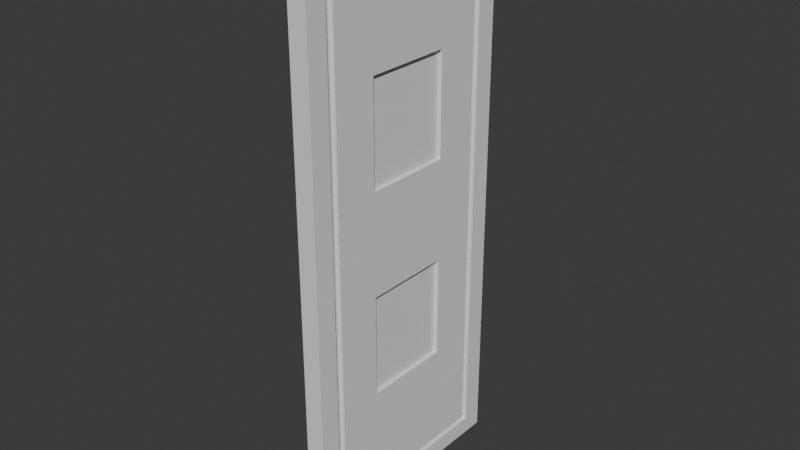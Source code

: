 # Source: door1.blend  (saved by Blender 4.2.66; exported with 4.5.12 LTS)
import bpy
from mathutils import Matrix  # noqa: F401  (used for matrix-valued properties, if any)

bpy.ops.wm.read_factory_settings(use_empty=True)
scene = bpy.context.scene
scene.name = 'Scene'

# ---- collections
col_collection = bpy.data.collections.new('Collection'); scene.collection.children.link(col_collection)

# ---- world
world_world = bpy.data.worlds.new('World'); scene.world = world_world
world_world.use_nodes = True; world_world.node_tree.nodes.clear()
_N = world_world.node_tree.nodes; _L = world_world.node_tree.links
n0 = _N.new('ShaderNodeOutputWorld'); n0.name = 'World Output'; n0.location = (300, 300)
n1 = _N.new('ShaderNodeBackground'); n1.name = 'Background'; n1.location = (10, 300)
n1.inputs[0].default_value = (0.05088, 0.05088, 0.05088, 1.0)
_L.new(n1.outputs[0], n0.inputs[0])
n0.is_active_output = True
world_world.color = (0.05088, 0.05088, 0.05088)
world_world.sun_shadow_jitter_overblur = 0.0

# ---- meshes
me_plane = bpy.data.meshes.new('Plane')
me_plane.from_pydata([(-0.6096, -0.3048, 0.0), (0.0, -0.3048, 0.0), (-0.6096, 0.3048, 0.0), (0.0, 0.3048, 0.0), (-0.5832, 0.2313, 1.207e-08), (-0.5832, -0.2313, 1.207e-08), (-0.02644, -0.2313, -1.207e-08), (-0.02644, 0.2313, -1.207e-08), (-0.5912, 0.2511, 9.526e-09), (-0.5912, -0.2511, 9.526e-09), (-0.01845, -0.2511, -9.526e-09), (-0.01845, 0.2511, -9.526e-09), (-0.5912, 0.2511, -0.07392), (-0.5912, -0.2511, -0.07392), (-0.01845, -0.2511, -0.07392), (-0.01845, 0.2511, -0.07392), (-0.6096, 0.3048, -0.07392), (-0.6096, -0.3048, -0.07392), (9.712e-10, -0.3048, -0.07392), (9.712e-10, 0.3048, -0.07392), (-0.5832, 0.2313, -0.07392), (-0.5832, -0.2313, -0.07392), (-0.02644, -0.2313, -0.07392), (-0.02644, 0.2313, -0.07392), (-0.5912, 0.2511, -0.01451), (-0.5912, -0.2511, -0.01451), (-0.01845, -0.2511, -0.01451), (-0.01845, 0.2511, -0.01451), (-0.5832, 0.2313, -0.01451), (-0.5832, -0.2313, -0.01451), (-0.02644, -0.2313, -0.01451), (-0.02644, 0.2313, -0.01451), (-0.5912, 0.2511, -0.0594), (-0.5912, -0.2511, -0.0594), (-0.01845, -0.2511, -0.0594), (-0.01845, 0.2511, -0.0594), (-0.5832, 0.2313, -0.0594), (-0.5832, -0.2313, -0.0594), (-0.02644, -0.2313, -0.0594), (-0.02644, 0.2313, -0.0594), (-0.4766, -0.2511, 5.716e-09), (-0.3621, -0.2511, 1.905e-09), (-0.2475, -0.2511, -1.905e-09), (-0.133, -0.2511, -5.716e-09), (-0.133, 0.2511, -5.716e-09), (-0.2475, 0.2511, -1.905e-09), (-0.3621, 0.2511, 1.905e-09), (-0.4766, 0.2511, 5.716e-09), (-0.4877, -0.3048, 0.0), (-0.3658, -0.3048, 0.0), (-0.2438, -0.3048, 0.0), (-0.1219, -0.3048, 0.0), (-0.1219, 0.3048, 0.0), (-0.2438, 0.3048, 0.0), (-0.3658, 0.3048, 0.0), (-0.4877, 0.3048, 0.0), (-0.4718, -0.2313, 7.244e-09), (-0.3605, -0.2313, 2.415e-09), (-0.2491, -0.2313, -2.415e-09), (-0.1378, -0.2313, -7.244e-09), (-0.1378, 0.2313, -7.244e-09), (-0.2491, 0.2313, -2.415e-09), (-0.3605, 0.2313, 2.415e-09), (-0.4718, 0.2313, 7.244e-09), (-0.4766, -0.2511, -0.07392), (-0.3621, -0.2511, -0.07392), (-0.2475, -0.2511, -0.07392), (-0.133, -0.2511, -0.07392), (-0.133, 0.2511, -0.07392), (-0.2475, 0.2511, -0.07392), (-0.3621, 0.2511, -0.07392), (-0.4766, 0.2511, -0.07392), (-0.4877, -0.3048, -0.07392), (-0.3658, -0.3048, -0.07392), (-0.2438, -0.3048, -0.07392), (-0.1219, -0.3048, -0.07392), (-0.1219, 0.3048, -0.07392), (-0.2438, 0.3048, -0.07392), (-0.3658, 0.3048, -0.07392), (-0.4877, 0.3048, -0.07392), (-0.4718, -0.2313, -0.07392), (-0.3605, -0.2313, -0.07392), (-0.2491, -0.2313, -0.07392), (-0.1378, -0.2313, -0.07392), (-0.1378, 0.2313, -0.07392), (-0.2491, 0.2313, -0.07392), (-0.3605, 0.2313, -0.07392), (-0.4718, 0.2313, -0.07392), (-0.4766, -0.2511, -0.01451), (-0.3621, -0.2511, -0.01451), (-0.2475, -0.2511, -0.01451), (-0.133, -0.2511, -0.01451), (-0.133, 0.2511, -0.01451), (-0.2475, 0.2511, -0.01451), (-0.3621, 0.2511, -0.01451), (-0.4766, 0.2511, -0.01451), (-0.4718, -0.2313, -0.01451), (-0.3605, -0.2313, -0.01451), (-0.2491, -0.2313, -0.01451), (-0.1378, -0.2313, -0.01451), (-0.1378, 0.2313, -0.01451), (-0.2491, 0.2313, -0.01451), (-0.3605, 0.2313, -0.01451), (-0.4718, 0.2313, -0.01451), (-0.4766, -0.2511, -0.0594), (-0.3621, -0.2511, -0.0594), (-0.2475, -0.2511, -0.0594), (-0.133, -0.2511, -0.0594), (-0.133, 0.2511, -0.0594), (-0.2475, 0.2511, -0.0594), (-0.3621, 0.2511, -0.0594), (-0.4766, 0.2511, -0.0594), (-0.4718, -0.2313, -0.0594), (-0.3605, -0.2313, -0.0594), (-0.2491, -0.2313, -0.0594), (-0.1378, -0.2313, -0.0594), (-0.1378, 0.2313, -0.0594), (-0.2491, 0.2313, -0.0594), (-0.3605, 0.2313, -0.0594), (-0.4718, 0.2313, -0.0594), (-0.5912, 0.1256, 9.526e-09), (-0.5912, -1.49e-08, 9.526e-09), (-0.5912, -0.1256, 9.526e-09), (-0.01845, -0.1256, -9.526e-09), (-0.01845, 1.49e-08, -9.526e-09), (-0.01845, 0.1256, -9.526e-09), (-0.6096, 0.1524, 0.0), (-0.6096, 0.0, 0.0), (-0.6096, -0.1524, 0.0), (0.0, -0.1524, 0.0), (0.0, 0.0, 0.0), (0.0, 0.1524, 0.0), (-0.5832, 0.1156, 1.207e-08), (-0.5832, -7.451e-09, 1.207e-08), (-0.5832, -0.1156, 1.207e-08), (-0.02644, -0.1156, -1.207e-08), (-0.02644, 7.451e-09, -1.207e-08), (-0.02644, 0.1156, -1.207e-08), (-0.5912, 0.1256, -0.07392), (-0.5912, -1.49e-08, -0.07392), (-0.5912, -0.1256, -0.07392), (-0.01845, -0.1256, -0.07392), (-0.01845, 1.49e-08, -0.07392), (-0.01845, 0.1256, -0.07392), (-0.6096, 0.1524, -0.07392), (-0.6096, 0.0, -0.07392), (-0.6096, -0.1524, -0.07392), (9.712e-10, -0.1524, -0.07392), (9.712e-10, 0.0, -0.07392), (9.712e-10, 0.1524, -0.07392), (-0.5832, 0.1156, -0.07392), (-0.5832, -7.451e-09, -0.07392), (-0.5832, -0.1156, -0.07392), (-0.02644, -0.1156, -0.07392), (-0.02644, 7.451e-09, -0.07392), (-0.02644, 0.1156, -0.07392), (-0.5912, 0.1256, -0.01451), (-0.5912, -1.49e-08, -0.01451), (-0.5912, -0.1256, -0.01451), (-0.01845, -0.1256, -0.01451), (-0.01845, 1.49e-08, -0.01451), (-0.01845, 0.1256, -0.01451), (-0.5832, 0.1156, -0.01451), (-0.5832, -7.451e-09, -0.01451), (-0.5832, -0.1156, -0.01451), (-0.02644, -0.1156, -0.01451), (-0.02644, 7.451e-09, -0.01451), (-0.02644, 0.1156, -0.01451), (-0.5912, 0.1256, -0.0594), (-0.5912, -1.49e-08, -0.0594), (-0.5912, -0.1256, -0.0594), (-0.01845, -0.1256, -0.0594), (-0.01845, 1.49e-08, -0.0594), (-0.01845, 0.1256, -0.0594), (-0.5832, 0.1156, -0.0594), (-0.5832, -7.451e-09, -0.0594), (-0.5832, -0.1156, -0.0594), (-0.02644, -0.1156, -0.0594), (-0.02644, 7.451e-09, -0.0594), (-0.02644, 0.1156, -0.0594), (-0.4718, -0.1156, -0.07392), (-0.4718, 7.451e-09, -0.07392), (-0.4718, 0.1156, -0.07392), (-0.3605, -0.1156, -0.07392), (-0.3605, 7.451e-09, -0.07392), (-0.3605, 0.1156, -0.07392), (-0.2491, -0.1156, -0.07392), (-0.2491, 7.451e-09, -0.07392), (-0.2491, 0.1156, -0.07392), (-0.1378, -0.1156, -0.07392), (-0.1378, 7.451e-09, -0.07392), (-0.1378, 0.1156, -0.07392), (-0.4718, 0.1156, 7.244e-09), (-0.4718, -7.451e-09, 7.244e-09), (-0.4718, -0.1156, 7.244e-09), (-0.3605, 0.1156, 2.415e-09), (-0.3605, -7.451e-09, 2.415e-09), (-0.3605, -0.1156, 2.415e-09), (-0.2491, 0.1156, -2.415e-09), (-0.2491, -7.451e-09, -2.415e-09), (-0.2491, -0.1156, -2.415e-09), (-0.1378, 0.1156, -7.244e-09), (-0.1378, -7.451e-09, -7.244e-09), (-0.1378, -0.1156, -7.244e-09), (-0.4718, -0.1156, -0.05886), (-0.4718, 7.208e-09, -0.05886), (-0.4718, 0.1156, -0.05886), (-0.3605, -0.1156, -0.05886), (-0.3605, 7.208e-09, -0.05886), (-0.3605, 0.1156, -0.05886), (-0.2491, -0.1156, -0.05886), (-0.2491, 7.208e-09, -0.05886), (-0.2491, 0.1156, -0.05886), (-0.1378, -0.1156, -0.05886), (-0.1378, 7.208e-09, -0.05886), (-0.1378, 0.1156, -0.05886), (-0.4718, 0.1156, -0.01505), (-0.4718, -7.451e-09, -0.01505), (-0.4718, -0.1156, -0.01505), (-0.3605, 0.1156, -0.01505), (-0.3605, -7.451e-09, -0.01505), (-0.3605, -0.1156, -0.01505), (-0.2491, 0.1156, -0.01505), (-0.2491, -7.451e-09, -0.01505), (-0.2491, -0.1156, -0.01505), (-0.1378, 0.1156, -0.01505), (-0.1378, -7.451e-09, -0.01505), (-0.1378, -0.1156, -0.01505)], [], [(201, 60, 7, 137), (120, 126, 2, 8), (40, 48, 0, 9), (123, 129, 1, 10), (44, 52, 3, 11), (44, 11, 27, 92), (150, 20, 36, 174), (123, 10, 26, 159), (40, 9, 25, 88), (191, 155, 23, 84), (138, 12, 16, 144), (64, 13, 17, 72), (141, 14, 18, 147), (68, 15, 19, 76), (71, 12, 32, 111), (63, 4, 28, 103), (120, 8, 24, 156), (143, 15, 35, 173), (131, 3, 19, 149), (128, 0, 17, 146), (55, 2, 16, 79), (51, 1, 18, 75), (162, 156, 24, 28), (96, 88, 25, 29), (165, 159, 26, 30), (100, 92, 27, 31), (174, 36, 32, 168), (112, 37, 33, 104), (177, 38, 34, 171), (116, 39, 35, 108), (80, 21, 37, 112), (153, 22, 38, 177), (134, 5, 29, 164), (140, 13, 33, 170), (84, 23, 39, 116), (59, 6, 30, 99), (67, 14, 34, 107), (137, 7, 31, 167), (13, 64, 104, 33), (64, 65, 105, 104), (65, 66, 106, 105), (66, 67, 107, 106), (5, 56, 96, 29), (56, 57, 97, 96), (57, 58, 98, 97), (58, 59, 99, 98), (20, 87, 119, 36), (87, 86, 118, 119), (86, 85, 117, 118), (85, 84, 116, 117), (22, 83, 115, 38), (83, 82, 114, 115), (82, 81, 113, 114), (81, 80, 112, 113), (36, 119, 111, 32), (119, 118, 110, 111), (118, 117, 109, 110), (117, 116, 108, 109), (38, 115, 107, 34), (115, 114, 106, 107), (114, 113, 105, 106), (113, 112, 104, 105), (28, 24, 95, 103), (103, 95, 94, 102), (102, 94, 93, 101), (101, 93, 92, 100), (30, 26, 91, 99), (99, 91, 90, 98), (98, 90, 89, 97), (97, 89, 88, 96), (0, 48, 72, 17), (48, 49, 73, 72), (49, 50, 74, 73), (50, 51, 75, 74), (3, 52, 76, 19), (52, 53, 77, 76), (53, 54, 78, 77), (54, 55, 79, 78), (7, 60, 100, 31), (60, 61, 101, 100), (61, 62, 102, 101), (62, 63, 103, 102), (15, 68, 108, 35), (68, 69, 109, 108), (69, 70, 110, 109), (70, 71, 111, 110), (12, 71, 79, 16), (71, 70, 78, 79), (70, 69, 77, 78), (69, 68, 76, 77), (14, 67, 75, 18), (67, 66, 74, 75), (66, 65, 73, 74), (65, 64, 72, 73), (150, 182, 87, 20), (182, 185, 86, 87), (185, 188, 85, 86), (188, 191, 84, 85), (10, 43, 91, 26), (43, 42, 90, 91), (42, 41, 89, 90), (41, 40, 88, 89), (8, 47, 95, 24), (47, 46, 94, 95), (46, 45, 93, 94), (45, 44, 92, 93), (8, 2, 55, 47), (47, 55, 54, 46), (46, 54, 53, 45), (45, 53, 52, 44), (10, 1, 51, 43), (43, 51, 50, 42), (42, 50, 49, 41), (41, 49, 48, 40), (132, 4, 63, 192), (192, 63, 62, 195), (195, 62, 61, 198), (198, 61, 60, 201), (58, 200, 203, 59), (197, 194, 218, 221), (201, 202, 226, 225), (57, 197, 200, 58), (197, 196, 199, 200), (196, 195, 198, 199), (56, 194, 197, 57), (187, 186, 210, 211), (185, 182, 206, 209), (5, 134, 194, 56), (134, 133, 193, 194), (133, 132, 192, 193), (82, 83, 189, 186), (194, 193, 217, 218), (186, 189, 213, 210), (81, 82, 186, 183), (183, 186, 187, 184), (184, 187, 188, 185), (80, 81, 183, 180), (193, 192, 216, 217), (200, 199, 223, 224), (21, 80, 180, 152), (152, 180, 181, 151), (151, 181, 182, 150), (6, 135, 165, 30), (135, 136, 166, 165), (136, 137, 167, 166), (12, 138, 168, 32), (138, 139, 169, 168), (139, 140, 170, 169), (4, 132, 162, 28), (132, 133, 163, 162), (133, 134, 164, 163), (23, 155, 179, 39), (155, 154, 178, 179), (154, 153, 177, 178), (39, 179, 173, 35), (179, 178, 172, 173), (178, 177, 171, 172), (37, 176, 170, 33), (176, 175, 169, 170), (175, 174, 168, 169), (31, 27, 161, 167), (167, 161, 160, 166), (166, 160, 159, 165), (29, 25, 158, 164), (164, 158, 157, 163), (163, 157, 156, 162), (2, 126, 144, 16), (126, 127, 145, 144), (127, 128, 146, 145), (1, 129, 147, 18), (129, 130, 148, 147), (130, 131, 149, 148), (14, 141, 171, 34), (141, 142, 172, 171), (142, 143, 173, 172), (9, 122, 158, 25), (122, 121, 157, 158), (121, 120, 156, 157), (15, 143, 149, 19), (143, 142, 148, 149), (142, 141, 147, 148), (13, 140, 146, 17), (140, 139, 145, 146), (139, 138, 144, 145), (83, 22, 153, 189), (189, 153, 154, 190), (190, 154, 155, 191), (11, 125, 161, 27), (125, 124, 160, 161), (124, 123, 159, 160), (21, 152, 176, 37), (152, 151, 175, 176), (151, 150, 174, 175), (11, 3, 131, 125), (125, 131, 130, 124), (124, 130, 129, 123), (9, 0, 128, 122), (122, 128, 127, 121), (121, 127, 126, 120), (59, 203, 135, 6), (203, 202, 136, 135), (202, 201, 137, 136), (224, 223, 226, 227), (223, 222, 225, 226), (218, 217, 220, 221), (217, 216, 219, 220), (210, 213, 214, 211), (211, 214, 215, 212), (204, 207, 208, 205), (205, 208, 209, 206), (188, 187, 211, 212), (202, 203, 227, 226), (191, 188, 212, 215), (181, 180, 204, 205), (195, 196, 220, 219), (203, 200, 224, 227), (182, 181, 205, 206), (196, 197, 221, 220), (192, 195, 219, 216), (189, 190, 214, 213), (190, 191, 215, 214), (198, 201, 225, 222), (183, 184, 208, 207), (199, 198, 222, 223), (180, 183, 207, 204), (184, 185, 209, 208)])
_uv = me_plane.uv_layers.new(name='UVMap')
_uv.uv.foreach_set('vector', [0.7301, 0.6897, 0.7301, 0.8794, 0.8834, 0.8794, 0.8834, 0.6897, 0.08802, 0.706, 0.0, 0.75, 0.0, 1.0, 0.08802, 0.912, 0.2528, 0.08802, 0.2, 0.0, 0.0, 0.0, 0.08802, 0.08802, 0.912, 0.294, 1.0, 0.25, 1.0, 0.0, 0.912, 0.08802, 0.7472, 0.912, 0.8, 1.0, 1.0, 1.0, 0.912, 0.912, 0.7472, 0.912, 0.912, 0.912, 0.912, 0.912, 0.7472, 0.912, 0.1166, 0.6897, 0.1166, 0.8794, 0.1166, 0.8794, 0.1166, 0.6897, 0.912, 0.294, 0.912, 0.08802, 0.912, 0.08802, 0.912, 0.294, 0.2528, 0.08802, 0.08802, 0.08802, 0.08802, 0.08802, 0.2528, 0.08802, 0.7301, 0.6897, 0.8834, 0.6897, 0.8834, 0.8794, 0.7301, 0.8794, 0.08802, 0.706, 0.08802, 0.912, 0.0, 1.0, 0.0, 0.75, 0.2528, 0.08802, 0.08802, 0.08802, 0.0, 0.0, 0.2, 0.0, 0.912, 0.294, 0.912, 0.08802, 1.0, 0.0, 1.0, 0.25, 0.7472, 0.912, 0.912, 0.912, 1.0, 1.0, 0.8, 1.0, 0.2528, 0.912, 0.08802, 0.912, 0.08802, 0.912, 0.2528, 0.912, 0.2699, 0.8794, 0.1166, 0.8794, 0.1166, 0.8794, 0.2699, 0.8794, 0.08802, 0.706, 0.08802, 0.912, 0.08802, 0.912, 0.08802, 0.706, 0.912, 0.706, 0.912, 0.912, 0.912, 0.912, 0.912, 0.706, 1.0, 0.75, 1.0, 1.0, 1.0, 1.0, 1.0, 0.75, 0.0, 0.25, 0.0, 0.0, 0.0, 0.0, 0.0, 0.25, 0.2, 1.0, 0.0, 1.0, 0.0, 1.0, 0.2, 1.0, 0.8, 0.0, 1.0, 0.0, 1.0, 0.0, 0.8, 0.0, 0.1166, 0.6897, 0.08802, 0.706, 0.08802, 0.912, 0.1166, 0.8794, 0.2699, 0.1206, 0.2528, 0.08802, 0.08802, 0.08802, 0.1166, 0.1206, 0.8834, 0.3103, 0.912, 0.294, 0.912, 0.08802, 0.8834, 0.1206, 0.7301, 0.8794, 0.7472, 0.912, 0.912, 0.912, 0.8834, 0.8794, 0.1166, 0.6897, 0.1166, 0.8794, 0.08802, 0.912, 0.08802, 0.706, 0.2699, 0.1206, 0.1166, 0.1206, 0.08802, 0.08802, 0.2528, 0.08802, 0.8834, 0.3103, 0.8834, 0.1206, 0.912, 0.08802, 0.912, 0.294, 0.7301, 0.8794, 0.8834, 0.8794, 0.912, 0.912, 0.7472, 0.912, 0.2699, 0.1206, 0.1166, 0.1206, 0.1166, 0.1206, 0.2699, 0.1206, 0.8834, 0.3103, 0.8834, 0.1206, 0.8834, 0.1206, 0.8834, 0.3103, 0.1166, 0.3103, 0.1166, 0.1206, 0.1166, 0.1206, 0.1166, 0.3103, 0.08802, 0.294, 0.08802, 0.08802, 0.08802, 0.08802, 0.08802, 0.294, 0.7301, 0.8794, 0.8834, 0.8794, 0.8834, 0.8794, 0.7301, 0.8794, 0.7301, 0.1206, 0.8834, 0.1206, 0.8834, 0.1206, 0.7301, 0.1206, 0.7472, 0.08802, 0.912, 0.08802, 0.912, 0.08802, 0.7472, 0.08802, 0.8834, 0.6897, 0.8834, 0.8794, 0.8834, 0.8794, 0.8834, 0.6897, 0.08802, 0.08802, 0.2528, 0.08802, 0.2528, 0.08802, 0.08802, 0.08802, 0.2528, 0.08802, 0.4176, 0.08802, 0.4176, 0.08802, 0.2528, 0.08802, 0.4176, 0.08802, 0.5824, 0.08802, 0.5824, 0.08802, 0.4176, 0.08802, 0.5824, 0.08802, 0.7472, 0.08802, 0.7472, 0.08802, 0.5824, 0.08802, 0.1166, 0.1206, 0.2699, 0.1206, 0.2699, 0.1206, 0.1166, 0.1206, 0.2699, 0.1206, 0.4233, 0.1206, 0.4233, 0.1206, 0.2699, 0.1206, 0.4233, 0.1206, 0.5767, 0.1206, 0.5767, 0.1206, 0.4233, 0.1206, 0.5767, 0.1206, 0.7301, 0.1206, 0.7301, 0.1206, 0.5767, 0.1206, 0.1166, 0.8794, 0.2699, 0.8794, 0.2699, 0.8794, 0.1166, 0.8794, 0.2699, 0.8794, 0.4233, 0.8794, 0.4233, 0.8794, 0.2699, 0.8794, 0.4233, 0.8794, 0.5767, 0.8794, 0.5767, 0.8794, 0.4233, 0.8794, 0.5767, 0.8794, 0.7301, 0.8794, 0.7301, 0.8794, 0.5767, 0.8794, 0.8834, 0.1206, 0.7301, 0.1206, 0.7301, 0.1206, 0.8834, 0.1206, 0.7301, 0.1206, 0.5767, 0.1206, 0.5767, 0.1206, 0.7301, 0.1206, 0.5767, 0.1206, 0.4233, 0.1206, 0.4233, 0.1206, 0.5767, 0.1206, 0.4233, 0.1206, 0.2699, 0.1206, 0.2699, 0.1206, 0.4233, 0.1206, 0.1166, 0.8794, 0.2699, 0.8794, 0.2528, 0.912, 0.08802, 0.912, 0.2699, 0.8794, 0.4233, 0.8794, 0.4176, 0.912, 0.2528, 0.912, 0.4233, 0.8794, 0.5767, 0.8794, 0.5824, 0.912, 0.4176, 0.912, 0.5767, 0.8794, 0.7301, 0.8794, 0.7472, 0.912, 0.5824, 0.912, 0.8834, 0.1206, 0.7301, 0.1206, 0.7472, 0.08802, 0.912, 0.08802, 0.7301, 0.1206, 0.5767, 0.1206, 0.5824, 0.08802, 0.7472, 0.08802, 0.5767, 0.1206, 0.4233, 0.1206, 0.4176, 0.08802, 0.5824, 0.08802, 0.4233, 0.1206, 0.2699, 0.1206, 0.2528, 0.08802, 0.4176, 0.08802, 0.1166, 0.8794, 0.08802, 0.912, 0.2528, 0.912, 0.2699, 0.8794, 0.2699, 0.8794, 0.2528, 0.912, 0.4176, 0.912, 0.4233, 0.8794, 0.4233, 0.8794, 0.4176, 0.912, 0.5824, 0.912, 0.5767, 0.8794, 0.5767, 0.8794, 0.5824, 0.912, 0.7472, 0.912, 0.7301, 0.8794, 0.8834, 0.1206, 0.912, 0.08802, 0.7472, 0.08802, 0.7301, 0.1206, 0.7301, 0.1206, 0.7472, 0.08802, 0.5824, 0.08802, 0.5767, 0.1206, 0.5767, 0.1206, 0.5824, 0.08802, 0.4176, 0.08802, 0.4233, 0.1206, 0.4233, 0.1206, 0.4176, 0.08802, 0.2528, 0.08802, 0.2699, 0.1206, 0.0, 0.0, 0.2, 0.0, 0.2, 0.0, 0.0, 0.0, 0.2, 0.0, 0.4, 0.0, 0.4, 0.0, 0.2, 0.0, 0.4, 0.0, 0.6, 0.0, 0.6, 0.0, 0.4, 0.0, 0.6, 0.0, 0.8, 0.0, 0.8, 0.0, 0.6, 0.0, 1.0, 1.0, 0.8, 1.0, 0.8, 1.0, 1.0, 1.0, 0.8, 1.0, 0.6, 1.0, 0.6, 1.0, 0.8, 1.0, 0.6, 1.0, 0.4, 1.0, 0.4, 1.0, 0.6, 1.0, 0.4, 1.0, 0.2, 1.0, 0.2, 1.0, 0.4, 1.0, 0.8834, 0.8794, 0.7301, 0.8794, 0.7301, 0.8794, 0.8834, 0.8794, 0.7301, 0.8794, 0.5767, 0.8794, 0.5767, 0.8794, 0.7301, 0.8794, 0.5767, 0.8794, 0.4233, 0.8794, 0.4233, 0.8794, 0.5767, 0.8794, 0.4233, 0.8794, 0.2699, 0.8794, 0.2699, 0.8794, 0.4233, 0.8794, 0.912, 0.912, 0.7472, 0.912, 0.7472, 0.912, 0.912, 0.912, 0.7472, 0.912, 0.5824, 0.912, 0.5824, 0.912, 0.7472, 0.912, 0.5824, 0.912, 0.4176, 0.912, 0.4176, 0.912, 0.5824, 0.912, 0.4176, 0.912, 0.2528, 0.912, 0.2528, 0.912, 0.4176, 0.912, 0.08802, 0.912, 0.2528, 0.912, 0.2, 1.0, 0.0, 1.0, 0.2528, 0.912, 0.4176, 0.912, 0.4, 1.0, 0.2, 1.0, 0.4176, 0.912, 0.5824, 0.912, 0.6, 1.0, 0.4, 1.0, 0.5824, 0.912, 0.7472, 0.912, 0.8, 1.0, 0.6, 1.0, 0.912, 0.08802, 0.7472, 0.08802, 0.8, 0.0, 1.0, 0.0, 0.7472, 0.08802, 0.5824, 0.08802, 0.6, 0.0, 0.8, 0.0, 0.5824, 0.08802, 0.4176, 0.08802, 0.4, 0.0, 0.6, 0.0, 0.4176, 0.08802, 0.2528, 0.08802, 0.2, 0.0, 0.4, 0.0, 0.1166, 0.6897, 0.2699, 0.6897, 0.2699, 0.8794, 0.1166, 0.8794, 0.2699, 0.6897, 0.4233, 0.6897, 0.4233, 0.8794, 0.2699, 0.8794, 0.4233, 0.6897, 0.5767, 0.6897, 0.5767, 0.8794, 0.4233, 0.8794, 0.5767, 0.6897, 0.7301, 0.6897, 0.7301, 0.8794, 0.5767, 0.8794, 0.912, 0.08802, 0.7472, 0.08802, 0.7472, 0.08802, 0.912, 0.08802, 0.7472, 0.08802, 0.5824, 0.08802, 0.5824, 0.08802, 0.7472, 0.08802, 0.5824, 0.08802, 0.4176, 0.08802, 0.4176, 0.08802, 0.5824, 0.08802, 0.4176, 0.08802, 0.2528, 0.08802, 0.2528, 0.08802, 0.4176, 0.08802, 0.08802, 0.912, 0.2528, 0.912, 0.2528, 0.912, 0.08802, 0.912, 0.2528, 0.912, 0.4176, 0.912, 0.4176, 0.912, 0.2528, 0.912, 0.4176, 0.912, 0.5824, 0.912, 0.5824, 0.912, 0.4176, 0.912, 0.5824, 0.912, 0.7472, 0.912, 0.7472, 0.912, 0.5824, 0.912, 0.08802, 0.912, 0.0, 1.0, 0.2, 1.0, 0.2528, 0.912, 0.2528, 0.912, 0.2, 1.0, 0.4, 1.0, 0.4176, 0.912, 0.4176, 0.912, 0.4, 1.0, 0.6, 1.0, 0.5824, 0.912, 0.5824, 0.912, 0.6, 1.0, 0.8, 1.0, 0.7472, 0.912, 0.912, 0.08802, 1.0, 0.0, 0.8, 0.0, 0.7472, 0.08802, 0.7472, 0.08802, 0.8, 0.0, 0.6, 0.0, 0.5824, 0.08802, 0.5824, 0.08802, 0.6, 0.0, 0.4, 0.0, 0.4176, 0.08802, 0.4176, 0.08802, 0.4, 0.0, 0.2, 0.0, 0.2528, 0.08802, 0.1166, 0.6897, 0.1166, 0.8794, 0.2699, 0.8794, 0.2699, 0.6897, 0.2699, 0.6897, 0.2699, 0.8794, 0.4233, 0.8794, 0.4233, 0.6897, 0.4233, 0.6897, 0.4233, 0.8794, 0.5767, 0.8794, 0.5767, 0.6897, 0.5767, 0.6897, 0.5767, 0.8794, 0.7301, 0.8794, 0.7301, 0.6897, 0.5767, 0.1206, 0.5767, 0.3103, 0.7301, 0.3103, 0.7301, 0.1206, 0.4233, 0.3103, 0.2699, 0.3103, 0.2699, 0.3103, 0.4233, 0.3103, 0.7301, 0.6897, 0.7301, 0.5, 0.7301, 0.5, 0.7301, 0.6897, 0.4233, 0.1206, 0.4233, 0.3103, 0.5767, 0.3103, 0.5767, 0.1206, 0.4233, 0.3103, 0.4233, 0.5, 0.5767, 0.5, 0.5767, 0.3103, 0.4233, 0.5, 0.4233, 0.6897, 0.5767, 0.6897, 0.5767, 0.5, 0.2699, 0.1206, 0.2699, 0.3103, 0.4233, 0.3103, 0.4233, 0.1206, 0.5767, 0.5, 0.5767, 0.3103, 0.5767, 0.3103, 0.5767, 0.5, 0.4233, 0.6897, 0.2699, 0.6897, 0.2699, 0.6897, 0.4233, 0.6897, 0.1166, 0.1206, 0.1166, 0.3103, 0.2699, 0.3103, 0.2699, 0.1206, 0.1166, 0.3103, 0.1166, 0.5, 0.2699, 0.5, 0.2699, 0.3103, 0.1166, 0.5, 0.1166, 0.6897, 0.2699, 0.6897, 0.2699, 0.5, 0.5767, 0.1206, 0.7301, 0.1206, 0.7301, 0.3103, 0.5767, 0.3103, 0.2699, 0.3103, 0.2699, 0.5, 0.2699, 0.5, 0.2699, 0.3103, 0.5767, 0.3103, 0.7301, 0.3103, 0.7301, 0.3103, 0.5767, 0.3103, 0.4233, 0.1206, 0.5767, 0.1206, 0.5767, 0.3103, 0.4233, 0.3103, 0.4233, 0.3103, 0.5767, 0.3103, 0.5767, 0.5, 0.4233, 0.5, 0.4233, 0.5, 0.5767, 0.5, 0.5767, 0.6897, 0.4233, 0.6897, 0.2699, 0.1206, 0.4233, 0.1206, 0.4233, 0.3103, 0.2699, 0.3103, 0.2699, 0.5, 0.2699, 0.6897, 0.2699, 0.6897, 0.2699, 0.5, 0.5767, 0.3103, 0.5767, 0.5, 0.5767, 0.5, 0.5767, 0.3103, 0.1166, 0.1206, 0.2699, 0.1206, 0.2699, 0.3103, 0.1166, 0.3103, 0.1166, 0.3103, 0.2699, 0.3103, 0.2699, 0.5, 0.1166, 0.5, 0.1166, 0.5, 0.2699, 0.5, 0.2699, 0.6897, 0.1166, 0.6897, 0.8834, 0.1206, 0.8834, 0.3103, 0.8834, 0.3103, 0.8834, 0.1206, 0.8834, 0.3103, 0.8834, 0.5, 0.8834, 0.5, 0.8834, 0.3103, 0.8834, 0.5, 0.8834, 0.6897, 0.8834, 0.6897, 0.8834, 0.5, 0.08802, 0.912, 0.08802, 0.706, 0.08802, 0.706, 0.08802, 0.912, 0.08802, 0.706, 0.08802, 0.5, 0.08802, 0.5, 0.08802, 0.706, 0.08802, 0.5, 0.08802, 0.294, 0.08802, 0.294, 0.08802, 0.5, 0.1166, 0.8794, 0.1166, 0.6897, 0.1166, 0.6897, 0.1166, 0.8794, 0.1166, 0.6897, 0.1166, 0.5, 0.1166, 0.5, 0.1166, 0.6897, 0.1166, 0.5, 0.1166, 0.3103, 0.1166, 0.3103, 0.1166, 0.5, 0.8834, 0.8794, 0.8834, 0.6897, 0.8834, 0.6897, 0.8834, 0.8794, 0.8834, 0.6897, 0.8834, 0.5, 0.8834, 0.5, 0.8834, 0.6897, 0.8834, 0.5, 0.8834, 0.3103, 0.8834, 0.3103, 0.8834, 0.5, 0.8834, 0.8794, 0.8834, 0.6897, 0.912, 0.706, 0.912, 0.912, 0.8834, 0.6897, 0.8834, 0.5, 0.912, 0.5, 0.912, 0.706, 0.8834, 0.5, 0.8834, 0.3103, 0.912, 0.294, 0.912, 0.5, 0.1166, 0.1206, 0.1166, 0.3103, 0.08802, 0.294, 0.08802, 0.08802, 0.1166, 0.3103, 0.1166, 0.5, 0.08802, 0.5, 0.08802, 0.294, 0.1166, 0.5, 0.1166, 0.6897, 0.08802, 0.706, 0.08802, 0.5, 0.8834, 0.8794, 0.912, 0.912, 0.912, 0.706, 0.8834, 0.6897, 0.8834, 0.6897, 0.912, 0.706, 0.912, 0.5, 0.8834, 0.5, 0.8834, 0.5, 0.912, 0.5, 0.912, 0.294, 0.8834, 0.3103, 0.1166, 0.1206, 0.08802, 0.08802, 0.08802, 0.294, 0.1166, 0.3103, 0.1166, 0.3103, 0.08802, 0.294, 0.08802, 0.5, 0.1166, 0.5, 0.1166, 0.5, 0.08802, 0.5, 0.08802, 0.706, 0.1166, 0.6897, 0.0, 1.0, 0.0, 0.75, 0.0, 0.75, 0.0, 1.0, 0.0, 0.75, 0.0, 0.5, 0.0, 0.5, 0.0, 0.75, 0.0, 0.5, 0.0, 0.25, 0.0, 0.25, 0.0, 0.5, 1.0, 0.0, 1.0, 0.25, 1.0, 0.25, 1.0, 0.0, 1.0, 0.25, 1.0, 0.5, 1.0, 0.5, 1.0, 0.25, 1.0, 0.5, 1.0, 0.75, 1.0, 0.75, 1.0, 0.5, 0.912, 0.08802, 0.912, 0.294, 0.912, 0.294, 0.912, 0.08802, 0.912, 0.294, 0.912, 0.5, 0.912, 0.5, 0.912, 0.294, 0.912, 0.5, 0.912, 0.706, 0.912, 0.706, 0.912, 0.5, 0.08802, 0.08802, 0.08802, 0.294, 0.08802, 0.294, 0.08802, 0.08802, 0.08802, 0.294, 0.08802, 0.5, 0.08802, 0.5, 0.08802, 0.294, 0.08802, 0.5, 0.08802, 0.706, 0.08802, 0.706, 0.08802, 0.5, 0.912, 0.912, 0.912, 0.706, 1.0, 0.75, 1.0, 1.0, 0.912, 0.706, 0.912, 0.5, 1.0, 0.5, 1.0, 0.75, 0.912, 0.5, 0.912, 0.294, 1.0, 0.25, 1.0, 0.5, 0.08802, 0.08802, 0.08802, 0.294, 0.0, 0.25, 0.0, 0.0, 0.08802, 0.294, 0.08802, 0.5, 0.0, 0.5, 0.0, 0.25, 0.08802, 0.5, 0.08802, 0.706, 0.0, 0.75, 0.0, 0.5, 0.7301, 0.1206, 0.8834, 0.1206, 0.8834, 0.3103, 0.7301, 0.3103, 0.7301, 0.3103, 0.8834, 0.3103, 0.8834, 0.5, 0.7301, 0.5, 0.7301, 0.5, 0.8834, 0.5, 0.8834, 0.6897, 0.7301, 0.6897, 0.912, 0.912, 0.912, 0.706, 0.912, 0.706, 0.912, 0.912, 0.912, 0.706, 0.912, 0.5, 0.912, 0.5, 0.912, 0.706, 0.912, 0.5, 0.912, 0.294, 0.912, 0.294, 0.912, 0.5, 0.1166, 0.1206, 0.1166, 0.3103, 0.1166, 0.3103, 0.1166, 0.1206, 0.1166, 0.3103, 0.1166, 0.5, 0.1166, 0.5, 0.1166, 0.3103, 0.1166, 0.5, 0.1166, 0.6897, 0.1166, 0.6897, 0.1166, 0.5, 0.912, 0.912, 1.0, 1.0, 1.0, 0.75, 0.912, 0.706, 0.912, 0.706, 1.0, 0.75, 1.0, 0.5, 0.912, 0.5, 0.912, 0.5, 1.0, 0.5, 1.0, 0.25, 0.912, 0.294, 0.08802, 0.08802, 0.0, 0.0, 0.0, 0.25, 0.08802, 0.294, 0.08802, 0.294, 0.0, 0.25, 0.0, 0.5, 0.08802, 0.5, 0.08802, 0.5, 0.0, 0.5, 0.0, 0.75, 0.08802, 0.706, 0.7301, 0.1206, 0.7301, 0.3103, 0.8834, 0.3103, 0.8834, 0.1206, 0.7301, 0.3103, 0.7301, 0.5, 0.8834, 0.5, 0.8834, 0.3103, 0.7301, 0.5, 0.7301, 0.6897, 0.8834, 0.6897, 0.8834, 0.5, 0.5767, 0.3103, 0.5767, 0.5, 0.7301, 0.5, 0.7301, 0.3103, 0.5767, 0.5, 0.5767, 0.6897, 0.7301, 0.6897, 0.7301, 0.5, 0.2699, 0.3103, 0.2699, 0.5, 0.4233, 0.5, 0.4233, 0.3103, 0.2699, 0.5, 0.2699, 0.6897, 0.4233, 0.6897, 0.4233, 0.5, 0.5767, 0.3103, 0.7301, 0.3103, 0.7301, 0.5, 0.5767, 0.5, 0.5767, 0.5, 0.7301, 0.5, 0.7301, 0.6897, 0.5767, 0.6897, 0.2699, 0.3103, 0.4233, 0.3103, 0.4233, 0.5, 0.2699, 0.5, 0.2699, 0.5, 0.4233, 0.5, 0.4233, 0.6897, 0.2699, 0.6897, 0.5767, 0.6897, 0.5767, 0.5, 0.5767, 0.5, 0.5767, 0.6897, 0.7301, 0.5, 0.7301, 0.3103, 0.7301, 0.3103, 0.7301, 0.5, 0.7301, 0.6897, 0.5767, 0.6897, 0.5767, 0.6897, 0.7301, 0.6897, 0.2699, 0.5, 0.2699, 0.3103, 0.2699, 0.3103, 0.2699, 0.5, 0.4233, 0.6897, 0.4233, 0.5, 0.4233, 0.5, 0.4233, 0.6897, 0.7301, 0.3103, 0.5767, 0.3103, 0.5767, 0.3103, 0.7301, 0.3103, 0.2699, 0.6897, 0.2699, 0.5, 0.2699, 0.5, 0.2699, 0.6897, 0.4233, 0.5, 0.4233, 0.3103, 0.4233, 0.3103, 0.4233, 0.5, 0.2699, 0.6897, 0.4233, 0.6897, 0.4233, 0.6897, 0.2699, 0.6897, 0.7301, 0.3103, 0.7301, 0.5, 0.7301, 0.5, 0.7301, 0.3103, 0.7301, 0.5, 0.7301, 0.6897, 0.7301, 0.6897, 0.7301, 0.5, 0.5767, 0.6897, 0.7301, 0.6897, 0.7301, 0.6897, 0.5767, 0.6897, 0.4233, 0.3103, 0.4233, 0.5, 0.4233, 0.5, 0.4233, 0.3103, 0.5767, 0.5, 0.5767, 0.6897, 0.5767, 0.6897, 0.5767, 0.5, 0.2699, 0.3103, 0.4233, 0.3103, 0.4233, 0.3103, 0.2699, 0.3103, 0.4233, 0.5, 0.4233, 0.6897, 0.4233, 0.6897, 0.4233, 0.5])
me_plane.update()

# ---- objects
ob_plane = bpy.data.objects.new('Plane', me_plane)

# ---- transforms, parenting, visibility, modifiers, constraints
ob_plane.location = (2.301e-08, 0.0, 0.0)
ob_plane.rotation_euler = (-0.0, 1.571, 0.0)
ob_plane.scale = (3.583, 1.5, 1.0)

# ---- collection membership
col_collection.objects.link(ob_plane)

# ---- scene / render settings (as saved in the file)
scene.frame_start = 1; scene.frame_end = 250; scene.frame_set(1)
scene.render.engine = 'BLENDER_EEVEE_NEXT'
bpy.context.view_layer.update()

# ---- added for rendering (the .blend has no active camera and no usable light): camera, sun
cam_auto = bpy.data.cameras.new('AutoCamera')
cam_auto.lens = 50.0
cam_auto.sensor_width = 36.0
cam_auto.clip_end = 1000.0
ob_auto_camera = bpy.data.objects.new('AutoCamera', cam_auto)
scene.collection.objects.link(ob_auto_camera)
ob_auto_camera.location = (2.1551, -2.63047, 2.84585)
ob_auto_camera.rotation_euler = (1.09748, -7.21219e-08, 0.694738)
scene.camera = ob_auto_camera
light_auto_sun = bpy.data.lights.new('AutoSun', 'SUN')
light_auto_sun.energy = 3.0
light_auto_sun.angle = 0.0523599
ob_auto_sun = bpy.data.objects.new('AutoSun', light_auto_sun)
scene.collection.objects.link(ob_auto_sun)
ob_auto_sun.rotation_euler = (0.872665, 0.174533, 0.523599)
bpy.context.view_layer.update()
